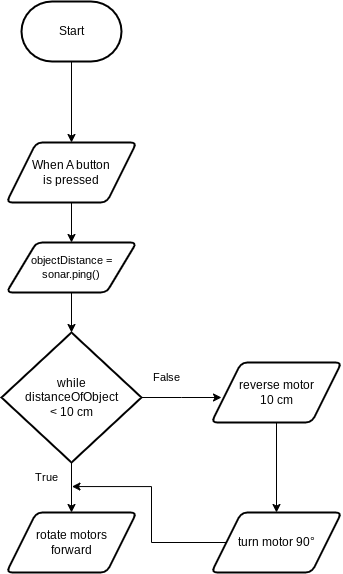

The diagram above was exported from draw.io. Its source (the exported page's mxGraphModel, read from the mxfile embedded in the PNG):
<mxGraphModel dx="655" dy="381" grid="1" gridSize="10" guides="1" tooltips="1" connect="1" arrows="1" fold="1" page="1" pageScale="1" pageWidth="850" pageHeight="1100" math="0" shadow="0">
  <root>
    <mxCell id="0" />
    <mxCell id="1" parent="0" />
    <mxCell id="5" style="edgeStyle=orthogonalEdgeStyle;html=1;rounded=0;entryX=0.5;entryY=0;entryDx=0;entryDy=0;" parent="1" source="2" target="11" edge="1">
      <mxGeometry relative="1" as="geometry">
        <mxPoint x="421" y="219" as="targetPoint" />
      </mxGeometry>
    </mxCell>
    <mxCell id="2" value="Start" style="strokeWidth=2;html=1;shape=mxgraph.flowchart.terminator;whiteSpace=wrap;" parent="1" vertex="1">
      <mxGeometry x="370" y="79" width="100" height="60" as="geometry" />
    </mxCell>
    <mxCell id="7" style="edgeStyle=orthogonalEdgeStyle;shape=connector;rounded=0;html=1;exitX=1;exitY=0.5;exitDx=0;exitDy=0;exitPerimeter=0;labelBackgroundColor=default;strokeColor=default;fontFamily=Helvetica;fontSize=11;fontColor=default;endArrow=classic;entryX=0;entryY=0.5;entryDx=0;entryDy=0;" edge="1" parent="1" source="9">
      <mxGeometry relative="1" as="geometry">
        <mxPoint x="570" y="474.9999999999999" as="targetPoint" />
        <Array as="points">
          <mxPoint x="530" y="475" />
          <mxPoint x="530" y="475" />
        </Array>
      </mxGeometry>
    </mxCell>
    <mxCell id="8" style="edgeStyle=orthogonalEdgeStyle;shape=connector;rounded=0;html=1;exitX=0.5;exitY=1;exitDx=0;exitDy=0;exitPerimeter=0;entryX=0.5;entryY=0;entryDx=0;entryDy=0;labelBackgroundColor=default;strokeColor=default;fontFamily=Helvetica;fontSize=11;fontColor=default;endArrow=classic;" edge="1" parent="1" source="9" target="22">
      <mxGeometry relative="1" as="geometry">
        <mxPoint x="420" y="590" as="targetPoint" />
      </mxGeometry>
    </mxCell>
    <mxCell id="9" value="while&lt;br&gt;distanceOfObject&lt;br&gt;&amp;lt; 10 cm" style="strokeWidth=2;html=1;shape=mxgraph.flowchart.decision;whiteSpace=wrap;" vertex="1" parent="1">
      <mxGeometry x="350" y="410" width="140" height="130" as="geometry" />
    </mxCell>
    <mxCell id="10" style="edgeStyle=orthogonalEdgeStyle;shape=connector;rounded=0;html=1;exitX=0.5;exitY=1;exitDx=0;exitDy=0;entryX=0.5;entryY=0;entryDx=0;entryDy=0;labelBackgroundColor=default;strokeColor=default;fontFamily=Helvetica;fontSize=11;fontColor=default;endArrow=classic;" edge="1" parent="1" source="11" target="13">
      <mxGeometry relative="1" as="geometry" />
    </mxCell>
    <mxCell id="11" value="When A button&lt;br&gt;is pressed" style="shape=parallelogram;html=1;strokeWidth=2;perimeter=parallelogramPerimeter;whiteSpace=wrap;rounded=1;arcSize=12;size=0.23;" vertex="1" parent="1">
      <mxGeometry x="355" y="220" width="130" height="60" as="geometry" />
    </mxCell>
    <mxCell id="12" style="edgeStyle=orthogonalEdgeStyle;shape=connector;rounded=0;html=1;exitX=0.5;exitY=1;exitDx=0;exitDy=0;entryX=0.5;entryY=0;entryDx=0;entryDy=0;entryPerimeter=0;labelBackgroundColor=default;strokeColor=default;fontFamily=Helvetica;fontSize=11;fontColor=default;endArrow=classic;" edge="1" parent="1" source="13" target="9">
      <mxGeometry relative="1" as="geometry" />
    </mxCell>
    <mxCell id="13" value="objectDistance = sonar.ping()" style="shape=parallelogram;html=1;strokeWidth=2;perimeter=parallelogramPerimeter;whiteSpace=wrap;rounded=1;arcSize=12;size=0.23;fontFamily=Helvetica;fontSize=11;fontColor=default;" vertex="1" parent="1">
      <mxGeometry x="355" y="320" width="130" height="50" as="geometry" />
    </mxCell>
    <mxCell id="14" value="False" style="text;html=1;align=center;verticalAlign=middle;resizable=0;points=[];autosize=1;strokeColor=none;fillColor=none;fontSize=11;fontFamily=Helvetica;fontColor=default;" vertex="1" parent="1">
      <mxGeometry x="490" y="440" width="50" height="30" as="geometry" />
    </mxCell>
    <mxCell id="15" value="True" style="text;html=1;align=center;verticalAlign=middle;resizable=0;points=[];autosize=1;strokeColor=none;fillColor=none;fontSize=11;fontFamily=Helvetica;fontColor=default;" vertex="1" parent="1">
      <mxGeometry x="370" y="540" width="50" height="30" as="geometry" />
    </mxCell>
    <mxCell id="22" value="rotate motors&lt;br&gt;forward" style="shape=parallelogram;html=1;strokeWidth=2;perimeter=parallelogramPerimeter;whiteSpace=wrap;rounded=1;arcSize=12;size=0.23;" vertex="1" parent="1">
      <mxGeometry x="355" y="590" width="130" height="60" as="geometry" />
    </mxCell>
    <mxCell id="26" style="edgeStyle=orthogonalEdgeStyle;shape=connector;rounded=0;html=1;exitX=0.5;exitY=1;exitDx=0;exitDy=0;entryX=0.5;entryY=0;entryDx=0;entryDy=0;labelBackgroundColor=default;strokeColor=default;fontFamily=Helvetica;fontSize=11;fontColor=default;endArrow=classic;" edge="1" parent="1" source="24" target="25">
      <mxGeometry relative="1" as="geometry" />
    </mxCell>
    <mxCell id="24" value="reverse motor &lt;br&gt;10 cm" style="shape=parallelogram;html=1;strokeWidth=2;perimeter=parallelogramPerimeter;whiteSpace=wrap;rounded=1;arcSize=12;size=0.23;" vertex="1" parent="1">
      <mxGeometry x="560" y="440" width="130" height="60" as="geometry" />
    </mxCell>
    <mxCell id="27" style="edgeStyle=orthogonalEdgeStyle;shape=connector;rounded=0;html=1;exitX=0;exitY=0.5;exitDx=0;exitDy=0;entryX=1.009;entryY=0.802;entryDx=0;entryDy=0;entryPerimeter=0;labelBackgroundColor=default;strokeColor=default;fontFamily=Helvetica;fontSize=11;fontColor=default;endArrow=classic;" edge="1" parent="1" source="25" target="15">
      <mxGeometry relative="1" as="geometry">
        <Array as="points">
          <mxPoint x="500" y="620" />
          <mxPoint x="500" y="564" />
        </Array>
      </mxGeometry>
    </mxCell>
    <mxCell id="25" value="turn motor 90°" style="shape=parallelogram;html=1;strokeWidth=2;perimeter=parallelogramPerimeter;whiteSpace=wrap;rounded=1;arcSize=12;size=0.23;" vertex="1" parent="1">
      <mxGeometry x="560" y="590" width="130" height="60" as="geometry" />
    </mxCell>
  </root>
</mxGraphModel>